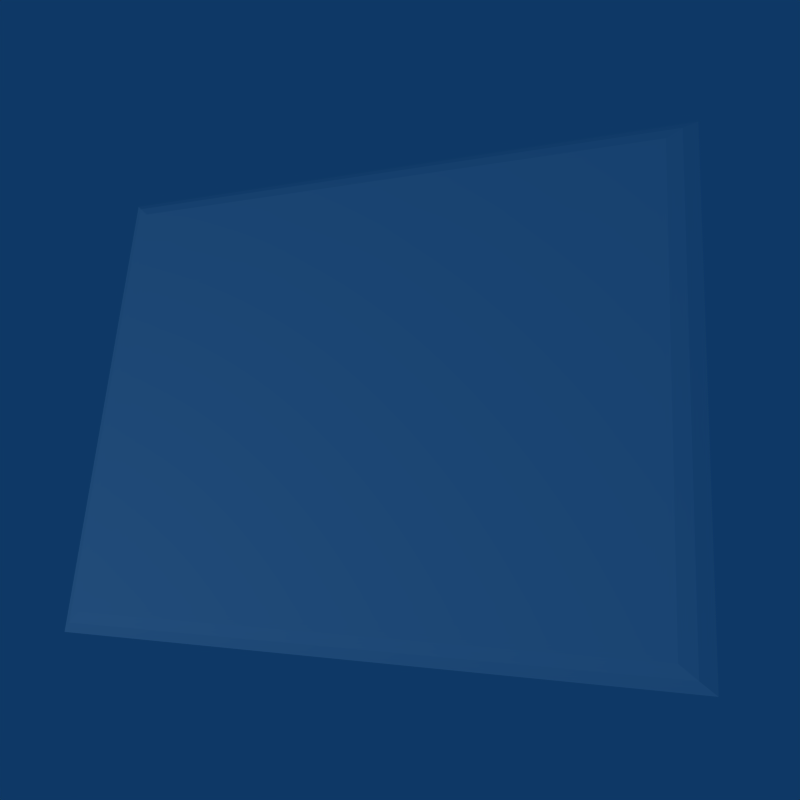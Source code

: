 # Source: games.blend  (saved by Blender 2.49.2; exported with 4.5.12 LTS)
import bpy
from mathutils import Matrix  # noqa: F401  (used for matrix-valued properties, if any)

bpy.ops.wm.read_factory_settings(use_empty=True)
scene = bpy.context.scene
scene.name = 'Scene'

# ---- collections
col_collection_1 = bpy.data.collections.new('Collection 1'); scene.collection.children.link(col_collection_1)
col_collection_1.hide_render = True
col_collection_1.hide_viewport = True
col_collection_2 = bpy.data.collections.new('Collection 2'); scene.collection.children.link(col_collection_2)
col_collection_2.hide_render = True
col_collection_2.hide_viewport = True
col_collection_3 = bpy.data.collections.new('Collection 3'); scene.collection.children.link(col_collection_3)
col_collection_3.hide_render = True
col_collection_3.hide_viewport = True
col_collection_4 = bpy.data.collections.new('Collection 4'); scene.collection.children.link(col_collection_4)
col_collection_4.hide_render = True
col_collection_4.hide_viewport = True
col_collection_5 = bpy.data.collections.new('Collection 5'); scene.collection.children.link(col_collection_5)

# ---- materials (node trees are filled in below, after node groups)
mat_material = bpy.data.materials.new('Material')
mat_material.alpha_threshold = 0.0
mat_material.diffuse_color = (1.0, 1.0, 1.0, 1.0)
mat_material.roughness = 0.5
mat_material.specular_intensity = 0.2349
mat_material.line_color = (0.0, 0.0, 0.0, 1.0)

# ---- material node trees

# ---- world
world_world = bpy.data.worlds.new('World'); scene.world = world_world
world_world.color = (0.05656, 0.2208, 0.4)
world_world.use_sun_shadow = False
world_world.sun_shadow_jitter_overblur = 0.0
world_world.cycles.sampling_method = 'MANUAL'
world_world.cycles.sample_map_resolution = 256

# ---- cameras
cam_camera = bpy.data.cameras.new('Camera')
cam_camera.passepartout_alpha = 0.2
cam_camera.clip_end = 100.0
cam_camera.lens = 35.0
cam_camera.ortho_scale = 7.314
cam_camera.show_passepartout = False
cam_camera.show_safe_areas = True
cam_camera.dof.focus_distance = 0.0
cam_camera.dof.aperture_fstop = 128.0
cam_camera_001 = bpy.data.cameras.new('Camera.001')
cam_camera_001.passepartout_alpha = 0.2
cam_camera_001.clip_end = 100.0
cam_camera_001.lens = 35.0
cam_camera_001.ortho_scale = 7.314
cam_camera_001.show_passepartout = False
cam_camera_001.show_safe_areas = True
cam_camera_001.dof.focus_distance = 0.0
cam_camera_001.dof.aperture_fstop = 128.0
cam_camera_002 = bpy.data.cameras.new('Camera.002')
cam_camera_002.passepartout_alpha = 0.2
cam_camera_002.clip_end = 100.0
cam_camera_002.lens = 35.0
cam_camera_002.ortho_scale = 7.314
cam_camera_002.show_passepartout = False
cam_camera_002.show_safe_areas = True
cam_camera_002.dof.focus_distance = 0.0
cam_camera_002.dof.aperture_fstop = 128.0

# ---- lights
light_spot = bpy.data.lights.new('Spot', 'POINT')
light_spot.transmission_factor = 0.0
light_spot.cutoff_distance = 30.0
light_spot.use_shadow = False
light_spot.energy = 193.2
light_spot.shadow_buffer_clip_start = 1.001
light_spot.shadow_soft_size = 1.0
light_spot.shadow_maximum_resolution = 0.006
light_spot.use_absolute_resolution = True
light_spot.cycles.use_multiple_importance_sampling = False
light_spot_001 = bpy.data.lights.new('Spot.001', 'POINT')
light_spot_001.transmission_factor = 0.0
light_spot_001.cutoff_distance = 30.0
light_spot_001.use_shadow = False
light_spot_001.energy = 193.2
light_spot_001.shadow_buffer_clip_start = 1.001
light_spot_001.shadow_soft_size = 1.0
light_spot_001.shadow_maximum_resolution = 0.006
light_spot_001.use_absolute_resolution = True
light_spot_001.cycles.use_multiple_importance_sampling = False

# ---- meshes
me_plane = bpy.data.meshes.new('Plane')
me_plane.from_pydata([(1.99, 1.554, 0.0), (1.99, -1.554, 0.0), (-1.99, -1.554, 0.0), (-1.99, 1.554, 0.0), (-2.089, -1.632, -0.03211), (-2.089, 1.632, -0.03211), (2.089, 1.632, -0.03211), (2.089, -1.632, -0.03211), (2.18, -1.703, -0.09788), (-2.18, -1.703, -0.09788), (2.18, 1.703, -0.09788), (-2.18, 1.703, -0.09788)], [], [(0, 3, 2, 1), (2, 3, 5, 4), (3, 0, 6, 5), (0, 1, 7, 6), (1, 2, 4, 7), (7, 4, 9, 8), (6, 7, 8, 10), (5, 6, 10, 11), (4, 5, 11, 9)])
_uv = me_plane.uv_layers.new(name='UVTex')
_uv.uv.foreach_set('vector', [0.9378, 0.9082, 0.06021, 0.9082, 0.06021, 0.09593, 0.9378, 0.09593, 0.06021, 0.09593, 0.06021, 0.9082, 0.0278, 0.9622, 0.0278, 0.04077, 0.06021, 0.9082, 0.9378, 0.9082, 0.9727, 0.9622, 0.0278, 0.9622, 0.9378, 0.9082, 0.9378, 0.09593, 0.9727, 0.04077, 0.9727, 0.9622, 0.9378, 0.09593, 0.06021, 0.09593, 0.0278, 0.04077, 0.9727, 0.04077, 0.9727, 0.04077, 0.0278, 0.04077, -1.611e-08, 1.49e-09, 1.0, 1.49e-09, 0.9727, 0.9622, 0.9727, 0.04077, 1.0, 1.49e-09, 1.0, 1.0, 0.0278, 0.9622, 0.9727, 0.9622, 1.0, 1.0, -6.519e-10, 1.0, 0.0278, 0.04077, 0.0278, 0.9622, -6.519e-10, 1.0, -1.611e-08, 1.49e-09])
me_plane.materials.append(mat_material)
me_plane.use_remesh_preserve_volume = False
me_plane.use_remesh_preserve_attributes = False
me_plane.use_mirror_vertex_groups = False
me_plane.update()
me_plane_001 = bpy.data.meshes.new('Plane.001')
me_plane_001.from_pydata([(1.99, 1.554, 0.0), (1.99, -1.554, 0.0), (-1.99, -1.554, 0.0), (-1.99, 1.554, 0.0), (-2.089, -1.632, -0.03211), (-2.089, 1.632, -0.03211), (2.089, 1.632, -0.03211), (2.089, -1.632, -0.03211), (2.18, -1.703, -0.09788), (-2.18, -1.703, -0.09788), (2.18, 1.703, -0.09788), (-2.18, 1.703, -0.09788)], [], [(0, 3, 2, 1), (2, 3, 5, 4), (3, 0, 6, 5), (0, 1, 7, 6), (1, 2, 4, 7), (7, 4, 9, 8), (6, 7, 8, 10), (5, 6, 10, 11), (4, 5, 11, 9)])
_uv = me_plane_001.uv_layers.new(name='UVTex')
_uv.uv.foreach_set('vector', [0.9378, 0.9082, 0.06021, 0.9082, 0.06021, 0.09593, 0.9378, 0.09593, 0.06021, 0.09593, 0.06021, 0.9082, 0.0278, 0.9622, 0.0278, 0.04077, 0.06021, 0.9082, 0.9378, 0.9082, 0.9727, 0.9622, 0.0278, 0.9622, 0.9378, 0.9082, 0.9378, 0.09593, 0.9727, 0.04077, 0.9727, 0.9622, 0.9378, 0.09593, 0.06021, 0.09593, 0.0278, 0.04077, 0.9727, 0.04077, 0.9727, 0.04077, 0.0278, 0.04077, -1.611e-08, 1.49e-09, 1.0, 1.49e-09, 0.9727, 0.9622, 0.9727, 0.04077, 1.0, 1.49e-09, 1.0, 1.0, 0.0278, 0.9622, 0.9727, 0.9622, 1.0, 1.0, -6.519e-10, 1.0, 0.0278, 0.04077, 0.0278, 0.9622, -6.519e-10, 1.0, -1.611e-08, 1.49e-09])
me_plane_001.materials.append(mat_material)
me_plane_001.use_remesh_preserve_volume = False
me_plane_001.use_remesh_preserve_attributes = False
me_plane_001.use_mirror_vertex_groups = False
me_plane_001.update()
me_plane_002 = bpy.data.meshes.new('Plane.002')
me_plane_002.from_pydata([(1.99, 1.554, 0.0), (1.99, -1.554, 0.0), (-1.99, -1.554, 0.0), (-1.99, 1.554, 0.0), (-2.089, -1.632, -0.03211), (-2.089, 1.632, -0.03211), (2.089, 1.632, -0.03211), (2.089, -1.632, -0.03211), (2.18, -1.703, -0.09788), (-2.18, -1.703, -0.09788), (2.18, 1.703, -0.09788), (-2.18, 1.703, -0.09788)], [], [(0, 3, 2, 1), (2, 3, 5, 4), (3, 0, 6, 5), (0, 1, 7, 6), (1, 2, 4, 7), (7, 4, 9, 8), (6, 7, 8, 10), (5, 6, 10, 11), (4, 5, 11, 9)])
_uv = me_plane_002.uv_layers.new(name='UVTex')
_uv.uv.foreach_set('vector', [0.9378, 0.9082, 0.06021, 0.9082, 0.06021, 0.09593, 0.9378, 0.09593, 0.06021, 0.09593, 0.06021, 0.9082, 0.0278, 0.9622, 0.0278, 0.04077, 0.06021, 0.9082, 0.9378, 0.9082, 0.9727, 0.9622, 0.0278, 0.9622, 0.9378, 0.9082, 0.9378, 0.09593, 0.9727, 0.04077, 0.9727, 0.9622, 0.9378, 0.09593, 0.06021, 0.09593, 0.0278, 0.04077, 0.9727, 0.04077, 0.9727, 0.04077, 0.0278, 0.04077, -1.611e-08, 1.49e-09, 1.0, 1.49e-09, 0.9727, 0.9622, 0.9727, 0.04077, 1.0, 1.49e-09, 1.0, 1.0, 0.0278, 0.9622, 0.9727, 0.9622, 1.0, 1.0, -6.519e-10, 1.0, 0.0278, 0.04077, 0.0278, 0.9622, -6.519e-10, 1.0, -1.611e-08, 1.49e-09])
me_plane_002.materials.append(mat_material)
me_plane_002.use_remesh_preserve_volume = False
me_plane_002.use_remesh_preserve_attributes = False
me_plane_002.use_mirror_vertex_groups = False
me_plane_002.update()
me_plane_003 = bpy.data.meshes.new('Plane.003')
me_plane_003.from_pydata([(1.99, 1.554, 0.0), (1.99, -1.554, 0.0), (-1.99, -1.554, 0.0), (-1.99, 1.554, 0.0), (-2.089, -1.632, -0.03211), (-2.089, 1.632, -0.03211), (2.089, 1.632, -0.03211), (2.089, -1.632, -0.03211), (2.18, -1.703, -0.09788), (-2.18, -1.703, -0.09788), (2.18, 1.703, -0.09788), (-2.18, 1.703, -0.09788)], [], [(0, 3, 2, 1), (2, 3, 5, 4), (3, 0, 6, 5), (0, 1, 7, 6), (1, 2, 4, 7), (7, 4, 9, 8), (6, 7, 8, 10), (5, 6, 10, 11), (4, 5, 11, 9)])
_uv = me_plane_003.uv_layers.new(name='UVTex')
_uv.uv.foreach_set('vector', [0.9378, 0.9082, 0.06021, 0.9082, 0.06021, 0.09593, 0.9378, 0.09593, 0.06021, 0.09593, 0.06021, 0.9082, 0.0278, 0.9622, 0.0278, 0.04077, 0.06021, 0.9082, 0.9378, 0.9082, 0.9727, 0.9622, 0.0278, 0.9622, 0.9378, 0.9082, 0.9378, 0.09593, 0.9727, 0.04077, 0.9727, 0.9622, 0.9378, 0.09593, 0.06021, 0.09593, 0.0278, 0.04077, 0.9727, 0.04077, 0.9727, 0.04077, 0.0278, 0.04077, -1.611e-08, 1.49e-09, 1.0, 1.49e-09, 0.9727, 0.9622, 0.9727, 0.04077, 1.0, 1.49e-09, 1.0, 1.0, 0.0278, 0.9622, 0.9727, 0.9622, 1.0, 1.0, -6.519e-10, 1.0, 0.0278, 0.04077, 0.0278, 0.9622, -6.519e-10, 1.0, -1.611e-08, 1.49e-09])
me_plane_003.materials.append(mat_material)
me_plane_003.use_remesh_preserve_volume = False
me_plane_003.use_remesh_preserve_attributes = False
me_plane_003.use_mirror_vertex_groups = False
me_plane_003.update()

# ---- objects
ob_plane = bpy.data.objects.new('Plane', me_plane)
ob_lamp = bpy.data.objects.new('Lamp', light_spot)
ob_camera = bpy.data.objects.new('Camera', cam_camera)
ob_plane_001 = bpy.data.objects.new('Plane.001', me_plane_001)
ob_plane_002 = bpy.data.objects.new('Plane.002', me_plane_002)
ob_camera_001 = bpy.data.objects.new('Camera.001', cam_camera_001)
ob_lamp_001 = bpy.data.objects.new('Lamp.001', light_spot_001)
ob_plane_003 = bpy.data.objects.new('Plane.003', me_plane_003)
ob_camera_002 = bpy.data.objects.new('Camera.002', cam_camera_002)

# ---- transforms, parenting, visibility, modifiers, constraints
ob_plane.location = (0.58, 0.2577, -0.1978)
ob_plane.rotation_euler = (-0.02261, 0.01554, -0.1119)
ob_plane.lock_rotations_4d = False
ob_plane.empty_display_type = 'ARROWS'
ob_plane.lineart.crease_threshold = 0.0
ob_lamp.location = (1.126, -5.249, 14.58)
ob_lamp.rotation_euler = (0.6503, 0.05522, 1.866)
ob_lamp.lock_rotations_4d = False
ob_lamp.empty_display_type = 'ARROWS'
ob_lamp.color = (0.0, 0.0, 0.0, 0.0)
ob_lamp.lineart.crease_threshold = 0.0
ob_camera.location = (3.321, -2.728, 8.326)
ob_camera.rotation_euler = (0.1752, 0.1662, 0.1613)
ob_camera.lock_rotations_4d = False
ob_camera.empty_display_type = 'ARROWS'
ob_camera.color = (0.0, 0.0, 0.0, 0.0)
ob_camera.display_type = 'WIRE'
ob_camera.lineart.crease_threshold = 0.0
ob_plane_001.location = (1.339, -1.156, 0.3478)
ob_plane_001.rotation_euler = (0.1173, 0.1313, 0.09744)
ob_plane_001.lock_rotations_4d = False
ob_plane_001.empty_display_type = 'ARROWS'
ob_plane_001.lineart.crease_threshold = 0.0
ob_plane_002.location = (2.055, -2.128, 0.7028)
ob_plane_002.rotation_euler = (0.1426, 0.1037, 0.2525)
ob_plane_002.lock_rotations_4d = False
ob_plane_002.empty_display_type = 'ARROWS'
ob_plane_002.lineart.crease_threshold = 0.0
ob_camera_001.location = (5.238, -0.7325, 8.204)
ob_camera_001.rotation_euler = (0.3587, 0.3038, 0.221)
ob_camera_001.lock_rotations_4d = False
ob_camera_001.empty_display_type = 'ARROWS'
ob_camera_001.color = (0.0, 0.0, 0.0, 0.0)
ob_camera_001.display_type = 'WIRE'
ob_camera_001.lineart.crease_threshold = 0.0
ob_lamp_001.location = (-2.761, -4.966, 6.641)
ob_lamp_001.rotation_euler = (0.6503, 0.05522, 1.866)
ob_lamp_001.lock_rotations_4d = False
ob_lamp_001.empty_display_type = 'ARROWS'
ob_lamp_001.color = (0.0, 0.0, 0.0, 0.0)
ob_lamp_001.lineart.crease_threshold = 0.0
ob_plane_003.location = (0.2049, -0.3613, -0.2456)
ob_plane_003.rotation_euler = (0.06932, -0.05912, 0.1225)
ob_plane_003.scale = (0.9203, 0.9203, 0.9203)
ob_plane_003.lock_rotations_4d = False
ob_plane_003.empty_display_type = 'ARROWS'
ob_plane_003.lineart.crease_threshold = 0.0
ob_camera_002.location = (2.135, -1.695, 3.891)
ob_camera_002.rotation_euler = (0.3587, 0.3038, 0.221)
ob_camera_002.lock_rotations_4d = False
ob_camera_002.empty_display_type = 'ARROWS'
ob_camera_002.color = (0.0, 0.0, 0.0, 0.0)
ob_camera_002.display_type = 'WIRE'
ob_camera_002.lineart.crease_threshold = 0.0

# ---- collection membership
col_collection_1.objects.link(ob_plane)
col_collection_1.objects.link(ob_lamp)
col_collection_1.objects.link(ob_camera)
col_collection_2.objects.link(ob_plane_001)
col_collection_2.objects.link(ob_lamp)
col_collection_2.objects.link(ob_camera)
col_collection_3.objects.link(ob_plane_002)
col_collection_3.objects.link(ob_lamp)
col_collection_3.objects.link(ob_camera)
col_collection_4.objects.link(ob_camera_001)
col_collection_4.objects.link(ob_lamp_001)
col_collection_4.objects.link(ob_plane_003)
col_collection_5.objects.link(ob_camera_002)
col_collection_5.objects.link(ob_lamp_001)
col_collection_5.objects.link(ob_plane_003)

# ---- scene / render settings (as saved in the file)
scene.camera = ob_camera_002
scene.frame_start = 1; scene.frame_end = 250; scene.frame_set(2)
scene.render.engine = 'BLENDER_EEVEE_NEXT'
scene.render.image_settings.quality = 100
scene.render.image_settings.compression = 100
scene.render.image_settings.exr_codec = 'RLE'
scene.render.resolution_x = 64
scene.render.resolution_y = 64
scene.render.pixel_aspect_x = 100.0
scene.render.pixel_aspect_y = 100.0
scene.render.fps = 25
scene.render.dither_intensity = 0.0
scene.render.film_transparent = True
scene.render.use_compositing = False
scene.render.use_sequencer = False
scene.render.bake_margin = 2
scene.render.bake_bias = 0.0
scene.render.use_stamp_time = False
scene.render.use_stamp_date = False
scene.render.use_stamp_frame = False
scene.render.use_stamp_camera = False
scene.render.use_stamp_scene = False
scene.render.use_stamp_filename = False
scene.render.use_stamp_render_time = False
scene.render.stamp_font_size = 0
scene.cycles.use_denoising = False
scene.cycles.samples = 10
scene.cycles.sampling_pattern = 'TABULATED_SOBOL'
scene.cycles.light_sampling_threshold = 0.0
scene.cycles.use_adaptive_sampling = False
scene.cycles.use_light_tree = False
scene.cycles.blur_glossy = 0.0
scene.cycles.volume_bounces = 1
scene.cycles.pixel_filter_type = 'GAUSSIAN'
scene.cycles.sample_clamp_indirect = 0.0
scene.view_settings.view_transform = 'Raw'
bpy.context.view_layer.update()
